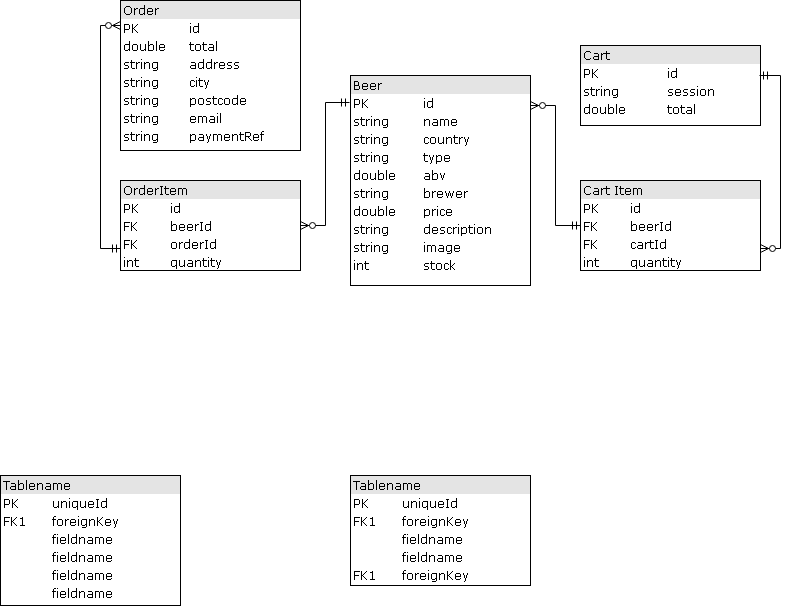

The diagram above was exported from draw.io. Its source (the exported page's mxGraphModel, read from the mxfile embedded in the PNG):
<mxGraphModel dx="840" dy="456" grid="1" gridSize="10" guides="1" tooltips="1" connect="1" arrows="1" fold="1" page="1" pageScale="1" pageWidth="1100" pageHeight="850" background="#ffffff" math="0" shadow="0">
  <root>
    <mxCell id="0" />
    <mxCell id="1" parent="0" />
    <mxCell id="7LRr4d3YMu14WXScLlWy-3" value="" style="edgeStyle=orthogonalEdgeStyle;rounded=0;orthogonalLoop=1;jettySize=auto;html=1;entryX=-0.006;entryY=0.129;entryDx=0;entryDy=0;entryPerimeter=0;exitX=1;exitY=0.5;exitDx=0;exitDy=0;strokeColor=#000000;endArrow=ERmandOne;endFill=0;startArrow=ERzeroToMany;startFill=1;" edge="1" parent="1" source="2ed32ef02a7f4228-4" target="2ed32ef02a7f4228-8">
      <mxGeometry relative="1" as="geometry" />
    </mxCell>
    <mxCell id="7LRr4d3YMu14WXScLlWy-4" style="edgeStyle=orthogonalEdgeStyle;rounded=0;orthogonalLoop=1;jettySize=auto;html=1;exitX=0;exitY=0.75;exitDx=0;exitDy=0;entryX=0;entryY=0.167;entryDx=0;entryDy=0;entryPerimeter=0;endArrow=ERzeroToMany;endFill=1;startArrow=ERmandOne;startFill=0;" edge="1" parent="1" source="2ed32ef02a7f4228-4" target="7LRr4d3YMu14WXScLlWy-1">
      <mxGeometry relative="1" as="geometry" />
    </mxCell>
    <mxCell id="2ed32ef02a7f4228-4" value="&lt;div style=&quot;box-sizing: border-box ; width: 100% ; background: #e4e4e4 ; padding: 2px&quot;&gt;OrderItem&lt;/div&gt;&lt;table style=&quot;width: 100% ; font-size: 1em&quot; cellpadding=&quot;2&quot; cellspacing=&quot;0&quot;&gt;&lt;tbody&gt;&lt;tr&gt;&lt;td&gt;PK&lt;/td&gt;&lt;td&gt;id&lt;/td&gt;&lt;/tr&gt;&lt;tr&gt;&lt;td&gt;FK&lt;/td&gt;&lt;td&gt;beerId&lt;/td&gt;&lt;/tr&gt;&lt;tr&gt;&lt;td&gt;FK&lt;/td&gt;&lt;td&gt;orderId&lt;/td&gt;&lt;/tr&gt;&lt;tr&gt;&lt;td&gt;int&lt;/td&gt;&lt;td&gt;quantity&lt;br&gt;&lt;/td&gt;&lt;/tr&gt;&lt;/tbody&gt;&lt;/table&gt;" style="verticalAlign=top;align=left;overflow=fill;html=1;rounded=0;shadow=0;comic=0;labelBackgroundColor=none;strokeColor=#000000;strokeWidth=1;fillColor=#ffffff;fontFamily=Verdana;fontSize=12;fontColor=#000000;" parent="1" vertex="1">
      <mxGeometry x="230" y="385" width="180" height="90" as="geometry" />
    </mxCell>
    <mxCell id="2ed32ef02a7f4228-6" value="&lt;div style=&quot;box-sizing: border-box ; width: 100% ; background: #e4e4e4 ; padding: 2px&quot;&gt;Cart&lt;/div&gt;&lt;table style=&quot;width: 100% ; font-size: 1em&quot; cellpadding=&quot;2&quot; cellspacing=&quot;0&quot;&gt;&lt;tbody&gt;&lt;tr&gt;&lt;td&gt;PK&lt;/td&gt;&lt;td&gt;id&lt;/td&gt;&lt;/tr&gt;&lt;tr&gt;&lt;td&gt;string&lt;/td&gt;&lt;td&gt;session&lt;/td&gt;&lt;/tr&gt;&lt;tr&gt;&lt;td&gt;double&lt;/td&gt;&lt;td&gt;total&lt;/td&gt;&lt;/tr&gt;&lt;tr&gt;&lt;td&gt;&lt;/td&gt;&lt;td&gt;&lt;/td&gt;&lt;/tr&gt;&lt;/tbody&gt;&lt;/table&gt;" style="verticalAlign=top;align=left;overflow=fill;html=1;rounded=0;shadow=0;comic=0;labelBackgroundColor=none;strokeColor=#000000;strokeWidth=1;fillColor=#ffffff;fontFamily=Verdana;fontSize=12;fontColor=#000000;" parent="1" vertex="1">
      <mxGeometry x="690" y="250" width="180" height="80" as="geometry" />
    </mxCell>
    <mxCell id="2ed32ef02a7f4228-7" value="&lt;div style=&quot;box-sizing: border-box ; width: 100% ; background: #e4e4e4 ; padding: 2px&quot;&gt;Tablename&lt;/div&gt;&lt;table style=&quot;width: 100% ; font-size: 1em&quot; cellpadding=&quot;2&quot; cellspacing=&quot;0&quot;&gt;&lt;tbody&gt;&lt;tr&gt;&lt;td&gt;PK&lt;/td&gt;&lt;td&gt;uniqueId&lt;/td&gt;&lt;/tr&gt;&lt;tr&gt;&lt;td&gt;FK1&lt;/td&gt;&lt;td&gt;foreignKey&lt;/td&gt;&lt;/tr&gt;&lt;tr&gt;&lt;td&gt;&lt;/td&gt;&lt;td&gt;fieldname&lt;/td&gt;&lt;/tr&gt;&lt;tr&gt;&lt;td&gt;&lt;br&gt;&lt;/td&gt;&lt;td&gt;fieldname&lt;br&gt;&lt;/td&gt;&lt;/tr&gt;&lt;tr&gt;&lt;td&gt;FK1&lt;br&gt;&lt;/td&gt;&lt;td&gt;foreignKey&lt;br&gt;&lt;/td&gt;&lt;/tr&gt;&lt;/tbody&gt;&lt;/table&gt;" style="verticalAlign=top;align=left;overflow=fill;html=1;rounded=0;shadow=0;comic=0;labelBackgroundColor=none;strokeColor=#000000;strokeWidth=1;fillColor=#ffffff;fontFamily=Verdana;fontSize=12;fontColor=#000000;" parent="1" vertex="1">
      <mxGeometry x="460" y="680" width="180" height="110" as="geometry" />
    </mxCell>
    <mxCell id="2ed32ef02a7f4228-8" value="&lt;div style=&quot;box-sizing: border-box ; width: 100% ; background: #e4e4e4 ; padding: 2px&quot;&gt;Beer&lt;/div&gt;&lt;table style=&quot;width: 100% ; font-size: 1em&quot; cellpadding=&quot;2&quot; cellspacing=&quot;0&quot;&gt;&lt;tbody&gt;&lt;tr&gt;&lt;td&gt;PK&lt;/td&gt;&lt;td&gt;id&lt;/td&gt;&lt;/tr&gt;&lt;tr&gt;&lt;td&gt;string&lt;/td&gt;&lt;td&gt;name&lt;/td&gt;&lt;/tr&gt;&lt;tr&gt;&lt;td&gt;string&lt;/td&gt;&lt;td&gt;country&lt;/td&gt;&lt;/tr&gt;&lt;tr&gt;&lt;td&gt;string&lt;br&gt;&lt;/td&gt;&lt;td&gt;type&lt;br&gt;&lt;/td&gt;&lt;/tr&gt;&lt;tr&gt;&lt;td&gt;double&lt;br&gt;&lt;/td&gt;&lt;td&gt;abv&lt;br&gt;&lt;/td&gt;&lt;/tr&gt;&lt;tr&gt;&lt;td&gt;string&lt;br&gt;&lt;/td&gt;&lt;td&gt;brewer&lt;br&gt;&lt;/td&gt;&lt;/tr&gt;&lt;tr&gt;&lt;td&gt;double&lt;br&gt;&lt;/td&gt;&lt;td&gt;price&lt;br&gt;&lt;/td&gt;&lt;/tr&gt;&lt;tr&gt;&lt;td&gt;string&lt;br&gt;&lt;/td&gt;&lt;td&gt;description&lt;br&gt;&lt;/td&gt;&lt;/tr&gt;&lt;tr&gt;&lt;td&gt;string&lt;br&gt;&lt;/td&gt;&lt;td&gt;image&lt;br&gt;&lt;/td&gt;&lt;/tr&gt;&lt;tr&gt;&lt;td&gt;int&lt;br&gt;&lt;/td&gt;&lt;td&gt;stock&lt;br&gt;&lt;/td&gt;&lt;/tr&gt;&lt;tr&gt;&lt;td&gt;&lt;br&gt;&lt;/td&gt;&lt;td&gt;&lt;/td&gt;&lt;/tr&gt;&lt;/tbody&gt;&lt;/table&gt;" style="verticalAlign=top;align=left;overflow=fill;html=1;rounded=0;shadow=0;comic=0;labelBackgroundColor=none;strokeColor=#000000;strokeWidth=1;fillColor=#ffffff;fontFamily=Verdana;fontSize=12;fontColor=#000000;" parent="1" vertex="1">
      <mxGeometry x="460" y="280" width="180" height="210" as="geometry" />
    </mxCell>
    <mxCell id="7LRr4d3YMu14WXScLlWy-5" style="edgeStyle=orthogonalEdgeStyle;rounded=0;orthogonalLoop=1;jettySize=auto;html=1;exitX=0;exitY=0.5;exitDx=0;exitDy=0;entryX=1;entryY=0.143;entryDx=0;entryDy=0;entryPerimeter=0;startArrow=ERmandOne;startFill=0;endArrow=ERzeroToMany;endFill=1;" edge="1" parent="1" source="2ed32ef02a7f4228-9" target="2ed32ef02a7f4228-8">
      <mxGeometry relative="1" as="geometry" />
    </mxCell>
    <mxCell id="7LRr4d3YMu14WXScLlWy-6" style="edgeStyle=orthogonalEdgeStyle;rounded=0;orthogonalLoop=1;jettySize=auto;html=1;exitX=1;exitY=0.75;exitDx=0;exitDy=0;entryX=0.994;entryY=0.375;entryDx=0;entryDy=0;entryPerimeter=0;startArrow=ERzeroToMany;startFill=1;endArrow=ERmandOne;endFill=0;" edge="1" parent="1" source="2ed32ef02a7f4228-9" target="2ed32ef02a7f4228-6">
      <mxGeometry relative="1" as="geometry" />
    </mxCell>
    <mxCell id="2ed32ef02a7f4228-9" value="&lt;div style=&quot;box-sizing: border-box ; width: 100% ; background: #e4e4e4 ; padding: 2px&quot;&gt;Cart Item&lt;/div&gt;&lt;table style=&quot;width: 100% ; font-size: 1em&quot; cellpadding=&quot;2&quot; cellspacing=&quot;0&quot;&gt;&lt;tbody&gt;&lt;tr&gt;&lt;td&gt;PK&lt;/td&gt;&lt;td&gt;id&lt;/td&gt;&lt;/tr&gt;&lt;tr&gt;&lt;td&gt;FK&lt;/td&gt;&lt;td&gt;beerId&lt;/td&gt;&lt;/tr&gt;&lt;tr&gt;&lt;td&gt;FK&lt;/td&gt;&lt;td&gt;cartId&lt;/td&gt;&lt;/tr&gt;&lt;tr&gt;&lt;td&gt;int&lt;/td&gt;&lt;td&gt;quantity&lt;/td&gt;&lt;/tr&gt;&lt;/tbody&gt;&lt;/table&gt;" style="verticalAlign=top;align=left;overflow=fill;html=1;rounded=0;shadow=0;comic=0;labelBackgroundColor=none;strokeColor=#000000;strokeWidth=1;fillColor=#ffffff;fontFamily=Verdana;fontSize=12;fontColor=#000000;" parent="1" vertex="1">
      <mxGeometry x="690" y="385" width="180" height="90" as="geometry" />
    </mxCell>
    <mxCell id="2ed32ef02a7f4228-12" value="&lt;div style=&quot;box-sizing: border-box ; width: 100% ; background: #e4e4e4 ; padding: 2px&quot;&gt;Tablename&lt;/div&gt;&lt;table style=&quot;width: 100% ; font-size: 1em&quot; cellpadding=&quot;2&quot; cellspacing=&quot;0&quot;&gt;&lt;tbody&gt;&lt;tr&gt;&lt;td&gt;PK&lt;/td&gt;&lt;td&gt;uniqueId&lt;/td&gt;&lt;/tr&gt;&lt;tr&gt;&lt;td&gt;FK1&lt;/td&gt;&lt;td&gt;foreignKey&lt;/td&gt;&lt;/tr&gt;&lt;tr&gt;&lt;td&gt;&lt;/td&gt;&lt;td&gt;fieldname&lt;/td&gt;&lt;/tr&gt;&lt;tr&gt;&lt;td&gt;&lt;br&gt;&lt;/td&gt;&lt;td&gt;fieldname&lt;br&gt;&lt;/td&gt;&lt;/tr&gt;&lt;tr&gt;&lt;td&gt;&lt;br&gt;&lt;/td&gt;&lt;td&gt;fieldname&lt;br&gt;&lt;/td&gt;&lt;/tr&gt;&lt;tr&gt;&lt;td&gt;&lt;br&gt;&lt;/td&gt;&lt;td&gt;fieldname&lt;br&gt;&lt;/td&gt;&lt;/tr&gt;&lt;/tbody&gt;&lt;/table&gt;" style="verticalAlign=top;align=left;overflow=fill;html=1;rounded=0;shadow=0;comic=0;labelBackgroundColor=none;strokeColor=#000000;strokeWidth=1;fillColor=#ffffff;fontFamily=Verdana;fontSize=12;fontColor=#000000;" parent="1" vertex="1">
      <mxGeometry x="110" y="680" width="180" height="130" as="geometry" />
    </mxCell>
    <mxCell id="7LRr4d3YMu14WXScLlWy-1" value="&lt;div style=&quot;box-sizing: border-box ; width: 100% ; background: #e4e4e4 ; padding: 2px&quot;&gt;Order&lt;/div&gt;&lt;table style=&quot;width: 100% ; font-size: 1em&quot; cellpadding=&quot;2&quot; cellspacing=&quot;0&quot;&gt;&lt;tbody&gt;&lt;tr&gt;&lt;td&gt;PK&lt;/td&gt;&lt;td&gt;id&lt;/td&gt;&lt;/tr&gt;&lt;tr&gt;&lt;td&gt;double&lt;/td&gt;&lt;td&gt;total&lt;/td&gt;&lt;/tr&gt;&lt;tr&gt;&lt;td&gt;string&lt;/td&gt;&lt;td&gt;address&lt;/td&gt;&lt;/tr&gt;&lt;tr&gt;&lt;td&gt;string&lt;br&gt;&lt;/td&gt;&lt;td&gt;city&lt;br&gt;&lt;/td&gt;&lt;/tr&gt;&lt;tr&gt;&lt;td&gt;string&lt;br&gt;&lt;/td&gt;&lt;td&gt;postcode&lt;br&gt;&lt;/td&gt;&lt;/tr&gt;&lt;tr&gt;&lt;td&gt;string&lt;br&gt;&lt;/td&gt;&lt;td&gt;email&lt;br&gt;&lt;/td&gt;&lt;/tr&gt;&lt;tr&gt;&lt;td&gt;string&lt;br&gt;&lt;/td&gt;&lt;td&gt;paymentRef&lt;br&gt;&lt;/td&gt;&lt;/tr&gt;&lt;tr&gt;&lt;td&gt;&lt;/td&gt;&lt;td&gt;&lt;/td&gt;&lt;/tr&gt;&lt;/tbody&gt;&lt;/table&gt;" style="verticalAlign=top;align=left;overflow=fill;html=1;rounded=0;shadow=0;comic=0;labelBackgroundColor=none;strokeColor=#000000;strokeWidth=1;fillColor=#ffffff;fontFamily=Verdana;fontSize=12;fontColor=#000000;" vertex="1" parent="1">
      <mxGeometry x="230" y="205" width="180" height="150" as="geometry" />
    </mxCell>
  </root>
</mxGraphModel>